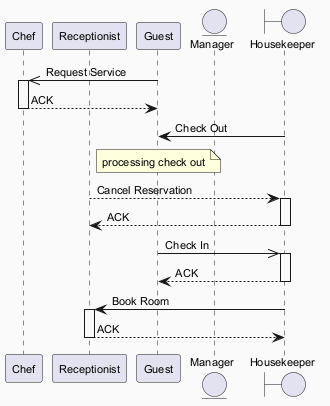

The diagram above was rendered by PlantUML. Its source (embedded in the PNG):
@startuml
skinparam backgroundColor #FAFAFA
skinparam classBackgroundColor #FFF3E0
skinparam classBorderColor #E65100
skinparam defaultFontSize 11
participant "Chef" as C
participant "Receptionist" as R
participant "Guest" as G
entity "Manager" as M
boundary "Housekeeper" as H
G ->> C : Request Service
activate C
C --> G : ACK
deactivate C
H -> G : Check Out
note over G : processing check out
R --> H : Cancel Reservation
activate H
H --> R : ACK
deactivate H
G ->> H : Check In
activate H
H --> G : ACK
deactivate H
H -> R : Book Room
activate R
R --> H : ACK
deactivate R
@enduml